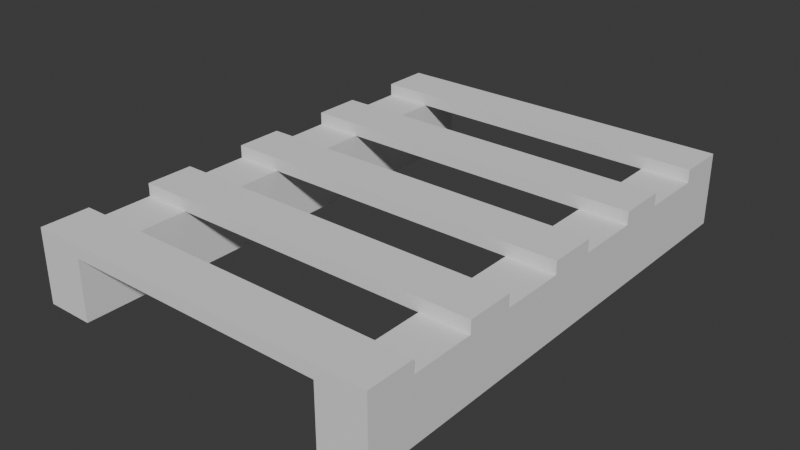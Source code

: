 # Source: palette56_78_11p5.blend  (saved by Blender 4.3.34; exported with 4.5.12 LTS)
import bpy
from mathutils import Matrix  # noqa: F401  (used for matrix-valued properties, if any)

bpy.ops.wm.read_factory_settings(use_empty=True)
scene = bpy.context.scene
scene.name = 'Scene'

# ---- collections
col_collection = bpy.data.collections.new('Collection'); scene.collection.children.link(col_collection)

# ---- world
world_world = bpy.data.worlds.new('World'); scene.world = world_world
world_world.use_nodes = True; world_world.node_tree.nodes.clear()
_N = world_world.node_tree.nodes; _L = world_world.node_tree.links
n0 = _N.new('ShaderNodeOutputWorld'); n0.name = 'World Output'; n0.location = (300, 300)
n1 = _N.new('ShaderNodeBackground'); n1.name = 'Background'; n1.location = (10, 300)
n1.inputs[0].default_value = (0.05088, 0.05088, 0.05088, 1.0)
_L.new(n1.outputs[0], n0.inputs[0])
n0.is_active_output = True
world_world.color = (0.05088, 0.05088, 0.05088)
world_world.sun_shadow_jitter_overblur = 0.0

# ---- meshes
me_cube_002 = bpy.data.meshes.new('Cube.002')
me_cube_002.from_pydata([(-1.0, -1.0, 0.0), (-1.0, -1.0, 2.0), (-1.0, 1.0, 0.0), (-1.0, 1.0, 2.0), (1.0, -1.0, 0.0), (1.0, -1.0, 2.0), (1.0, 1.0, 0.0), (1.0, 1.0, 2.0)], [], [(0, 1, 3, 2), (2, 3, 7, 6), (6, 7, 5, 4), (4, 5, 1, 0), (2, 6, 4, 0), (7, 3, 1, 5)])
_uv = me_cube_002.uv_layers.new(name='UVMap')
_uv.uv.foreach_set('vector', [0.375, 0.0, 0.625, 0.0, 0.625, 0.25, 0.375, 0.25, 0.375, 0.25, 0.625, 0.25, 0.625, 0.5, 0.375, 0.5, 0.375, 0.5, 0.625, 0.5, 0.625, 0.75, 0.375, 0.75, 0.375, 0.75, 0.625, 0.75, 0.625, 1.0, 0.375, 1.0, 0.125, 0.5, 0.375, 0.5, 0.375, 0.75, 0.125, 0.75, 0.625, 0.5, 0.875, 0.5, 0.875, 0.75, 0.625, 0.75])
me_cube_002.update()
me_cube_004 = bpy.data.meshes.new('Cube.004')
me_cube_004.from_pydata([(-1.0, -1.0, 0.0), (-1.0, -1.0, 2.0), (-1.0, 1.0, 0.0), (-1.0, 1.0, 2.0), (1.0, -1.0, 0.0), (1.0, -1.0, 2.0), (1.0, 1.0, 0.0), (1.0, 1.0, 2.0)], [], [(0, 1, 3, 2), (2, 3, 7, 6), (6, 7, 5, 4), (4, 5, 1, 0), (2, 6, 4, 0), (7, 3, 1, 5)])
_uv = me_cube_004.uv_layers.new(name='UVMap')
_uv.uv.foreach_set('vector', [0.375, 0.0, 0.625, 0.0, 0.625, 0.25, 0.375, 0.25, 0.375, 0.25, 0.625, 0.25, 0.625, 0.5, 0.375, 0.5, 0.375, 0.5, 0.625, 0.5, 0.625, 0.75, 0.375, 0.75, 0.375, 0.75, 0.625, 0.75, 0.625, 1.0, 0.375, 1.0, 0.125, 0.5, 0.375, 0.5, 0.375, 0.75, 0.125, 0.75, 0.625, 0.5, 0.875, 0.5, 0.875, 0.75, 0.625, 0.75])
me_cube_004.update()
me_cube_005 = bpy.data.meshes.new('Cube.005')
me_cube_005.from_pydata([(-1.0, -1.0, 0.0), (-1.0, -1.0, 2.0), (-1.0, 1.0, 0.0), (-1.0, 1.0, 2.0), (1.0, -1.0, 0.0), (1.0, -1.0, 2.0), (1.0, 1.0, 0.0), (1.0, 1.0, 2.0)], [], [(0, 1, 3, 2), (2, 3, 7, 6), (6, 7, 5, 4), (4, 5, 1, 0), (2, 6, 4, 0), (7, 3, 1, 5)])
_uv = me_cube_005.uv_layers.new(name='UVMap')
_uv.uv.foreach_set('vector', [0.375, 0.0, 0.625, 0.0, 0.625, 0.25, 0.375, 0.25, 0.375, 0.25, 0.625, 0.25, 0.625, 0.5, 0.375, 0.5, 0.375, 0.5, 0.625, 0.5, 0.625, 0.75, 0.375, 0.75, 0.375, 0.75, 0.625, 0.75, 0.625, 1.0, 0.375, 1.0, 0.125, 0.5, 0.375, 0.5, 0.375, 0.75, 0.125, 0.75, 0.625, 0.5, 0.875, 0.5, 0.875, 0.75, 0.625, 0.75])
me_cube_005.update()
me_cube_006 = bpy.data.meshes.new('Cube.006')
me_cube_006.from_pydata([(-1.0, -1.0, 0.0), (-1.0, -1.0, 2.0), (-1.0, 1.0, 0.0), (-1.0, 1.0, 2.0), (1.0, -1.0, 0.0), (1.0, -1.0, 2.0), (1.0, 1.0, 0.0), (1.0, 1.0, 2.0)], [], [(0, 1, 3, 2), (2, 3, 7, 6), (6, 7, 5, 4), (4, 5, 1, 0), (2, 6, 4, 0), (7, 3, 1, 5)])
_uv = me_cube_006.uv_layers.new(name='UVMap')
_uv.uv.foreach_set('vector', [0.375, 0.0, 0.625, 0.0, 0.625, 0.25, 0.375, 0.25, 0.375, 0.25, 0.625, 0.25, 0.625, 0.5, 0.375, 0.5, 0.375, 0.5, 0.625, 0.5, 0.625, 0.75, 0.375, 0.75, 0.375, 0.75, 0.625, 0.75, 0.625, 1.0, 0.375, 1.0, 0.125, 0.5, 0.375, 0.5, 0.375, 0.75, 0.125, 0.75, 0.625, 0.5, 0.875, 0.5, 0.875, 0.75, 0.625, 0.75])
me_cube_006.update()
me_cube_008 = bpy.data.meshes.new('Cube.008')
me_cube_008.from_pydata([(-1.0, -1.0, 0.0), (-1.0, -1.0, 2.0), (-1.0, 1.0, 0.0), (-1.0, 1.0, 2.0), (1.0, -1.0, 0.0), (1.0, -1.0, 2.0), (1.0, 1.0, 0.0), (1.0, 1.0, 2.0)], [], [(0, 1, 3, 2), (2, 3, 7, 6), (6, 7, 5, 4), (4, 5, 1, 0), (2, 6, 4, 0), (7, 3, 1, 5)])
_uv = me_cube_008.uv_layers.new(name='UVMap')
_uv.uv.foreach_set('vector', [0.375, 0.0, 0.625, 0.0, 0.625, 0.25, 0.375, 0.25, 0.375, 0.25, 0.625, 0.25, 0.625, 0.5, 0.375, 0.5, 0.375, 0.5, 0.625, 0.5, 0.625, 0.75, 0.375, 0.75, 0.375, 0.75, 0.625, 0.75, 0.625, 1.0, 0.375, 1.0, 0.125, 0.5, 0.375, 0.5, 0.375, 0.75, 0.125, 0.75, 0.625, 0.5, 0.875, 0.5, 0.875, 0.75, 0.625, 0.75])
me_cube_008.update()
me_cube_012 = bpy.data.meshes.new('Cube.012')
me_cube_012.from_pydata([(-1.0, -1.0, 0.0), (-1.0, -1.0, 2.0), (1.0, -1.0, 0.0), (1.0, -1.0, 2.0), (-1.0, 19.67, 0.0), (-1.0, 19.67, 2.0), (1.0, 19.67, 0.0), (1.0, 19.67, 2.0)], [], [(2, 3, 1, 0), (4, 5, 7, 6), (3, 2, 6, 7), (5, 4, 6, 2, 0, 1), (5, 1, 3, 7)])
_uv = me_cube_012.uv_layers.new(name='UVMap')
_uv.uv.foreach_set('vector', [0.375, 0.75, 0.625, 0.75, 0.625, 1.0, 0.375, 1.0, 0.375, 0.25, 0.625, 0.25, 0.625, 0.5, 0.375, 0.5, 0.0, 0.0, 0.375, 0.75, 0.375, 0.5, 0.625, 0.5, 0.625, 0.25, 0.375, 0.25, 0.375, 0.5, 0.0, 0.0, 0.375, 0.0, 0.0, 0.0, 0.625, 0.25, 0.0, 0.0, 0.0, 0.0, 0.625, 0.5])
me_cube_012.update()
me_cube_003 = bpy.data.meshes.new('Cube.003')
me_cube_003.from_pydata([(-1.0, -1.0, 0.0), (-1.0, -1.0, 2.0), (1.0, -1.0, 0.0), (1.0, -1.0, 2.0), (-1.0, 19.67, 0.0), (-1.0, 19.67, 2.0), (1.0, 19.67, 0.0), (1.0, 19.67, 2.0)], [], [(2, 3, 1, 0), (4, 5, 7, 6), (3, 2, 6, 7), (5, 4, 6, 2, 0, 1), (5, 1, 3, 7)])
_uv = me_cube_003.uv_layers.new(name='UVMap')
_uv.uv.foreach_set('vector', [0.375, 0.75, 0.625, 0.75, 0.625, 1.0, 0.375, 1.0, 0.375, 0.25, 0.625, 0.25, 0.625, 0.5, 0.375, 0.5, 0.0, 0.0, 0.375, 0.75, 0.375, 0.5, 0.625, 0.5, 0.625, 0.25, 0.375, 0.25, 0.375, 0.5, 0.0, 0.0, 0.375, 0.0, 0.0, 0.0, 0.625, 0.25, 0.0, 0.0, 0.0, 0.0, 0.625, 0.5])
me_cube_003.update()

# ---- objects
ob_cube_001 = bpy.data.objects.new('Cube.001', me_cube_002)
ob_cube_003 = bpy.data.objects.new('Cube.003', me_cube_004)
ob_cube_004 = bpy.data.objects.new('Cube.004', me_cube_005)
ob_cube_005 = bpy.data.objects.new('Cube.005', me_cube_006)
ob_cube_007 = bpy.data.objects.new('Cube.007', me_cube_008)
ob_cube_011 = bpy.data.objects.new('Cube.011', me_cube_012)
ob_cube_008 = bpy.data.objects.new('Cube.008', me_cube_003)

# ---- transforms, parenting, visibility, modifiers, constraints
ob_cube_001.location = (0.0, 0.3525, 0.095)
ob_cube_001.scale = (0.28, 0.0375, 0.01)
ob_cube_003.location = (0.0, 0.1775, 0.095)
ob_cube_003.scale = (0.28, 0.0375, 0.01)
ob_cube_004.location = (0.0, 0.0025, 0.095)
ob_cube_004.scale = (0.28, 0.0375, 0.01)
ob_cube_005.location = (0.0, -0.1725, 0.095)
ob_cube_005.scale = (0.28, 0.0375, 0.01)
ob_cube_007.location = (0.0, -0.3475, 0.095)
ob_cube_007.scale = (0.28, 0.0375, 0.01)
ob_cube_011.location = (-0.2425, -0.3475, 0.0)
ob_cube_011.scale = (0.0375, 0.0375, 0.0475)
ob_cube_008.location = (0.2425, -0.3475, 0.0)
ob_cube_008.scale = (0.0375, 0.0375, 0.0475)

# ---- collection membership
col_collection.objects.link(ob_cube_001)
col_collection.objects.link(ob_cube_003)
col_collection.objects.link(ob_cube_004)
col_collection.objects.link(ob_cube_005)
col_collection.objects.link(ob_cube_007)
col_collection.objects.link(ob_cube_011)
col_collection.objects.link(ob_cube_008)

# ---- scene / render settings (as saved in the file)
scene.frame_start = 1; scene.frame_end = 250; scene.frame_set(1)
scene.render.engine = 'BLENDER_EEVEE_NEXT'
bpy.context.view_layer.update()

# ---- added for rendering (the .blend has no active camera and no usable light): camera, sun
cam_auto = bpy.data.cameras.new('AutoCamera')
cam_auto.lens = 50.0
cam_auto.sensor_width = 36.0
cam_auto.clip_end = 1000.0
ob_auto_camera = bpy.data.objects.new('AutoCamera', cam_auto)
scene.collection.objects.link(ob_auto_camera)
ob_auto_camera.location = (0.89103, -1.06674, 0.770324)
ob_auto_camera.rotation_euler = (1.09748, -7.21219e-08, 0.694738)
scene.camera = ob_auto_camera
light_auto_sun = bpy.data.lights.new('AutoSun', 'SUN')
light_auto_sun.energy = 3.0
light_auto_sun.angle = 0.0523599
ob_auto_sun = bpy.data.objects.new('AutoSun', light_auto_sun)
scene.collection.objects.link(ob_auto_sun)
ob_auto_sun.rotation_euler = (0.872665, 0.174533, 0.523599)
bpy.context.view_layer.update()
